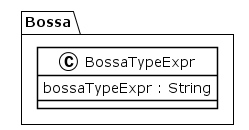

The diagram above was rendered by PlantUML. Its source (embedded in the PNG):
@startuml
!theme plain
package Bossa {
class BossaTypeExpr {
	 bossaTypeExpr : String
}
}
@enduml